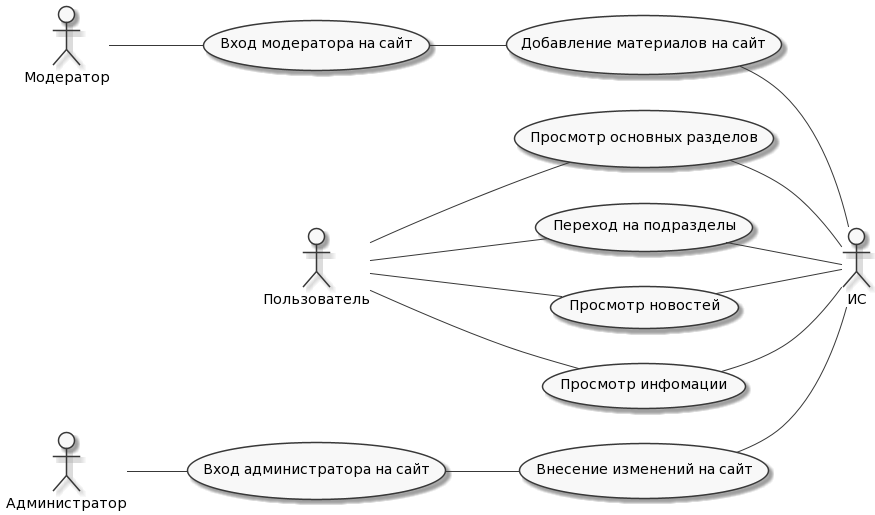

The diagram above was rendered by PlantUML. Its source (embedded in the PNG):
@startuml
skinparam monochrome true
hide circle
hide methods

left to right direction
actor P1 as "Модератор"
actor P2 as "Администратор"
actor P3 as "Пользователь"
actor K1 as "ИС"

  usecase F1 as "Вход модератора на сайт"
  usecase F2 as "Вход администратора на сайт"
  usecase F3 as "Просмотр основных разделов"
  usecase F4 as "Переход на подразделы"
  usecase F5 as "Просмотр новостей"
  usecase F6 as "Просмотр инфомации"
  usecase M1 as "Добавление материалов на сайт"
  usecase M2 as "Внесение изменений на сайт"

  P1 -- (F1)
  P2 -- (F2)
  P3 -- (F3)
  P3 -- (F4)
  P3 -- (F5)
  P3 -- (F6)

  (F1) -- M1
  (F2) -- M2

  (F3) -- K1
  (F4) -- K1
  (F5) -- K1
  (F6) -- K1
  (M1) -- K1
  (M2) -- K1
@enduml